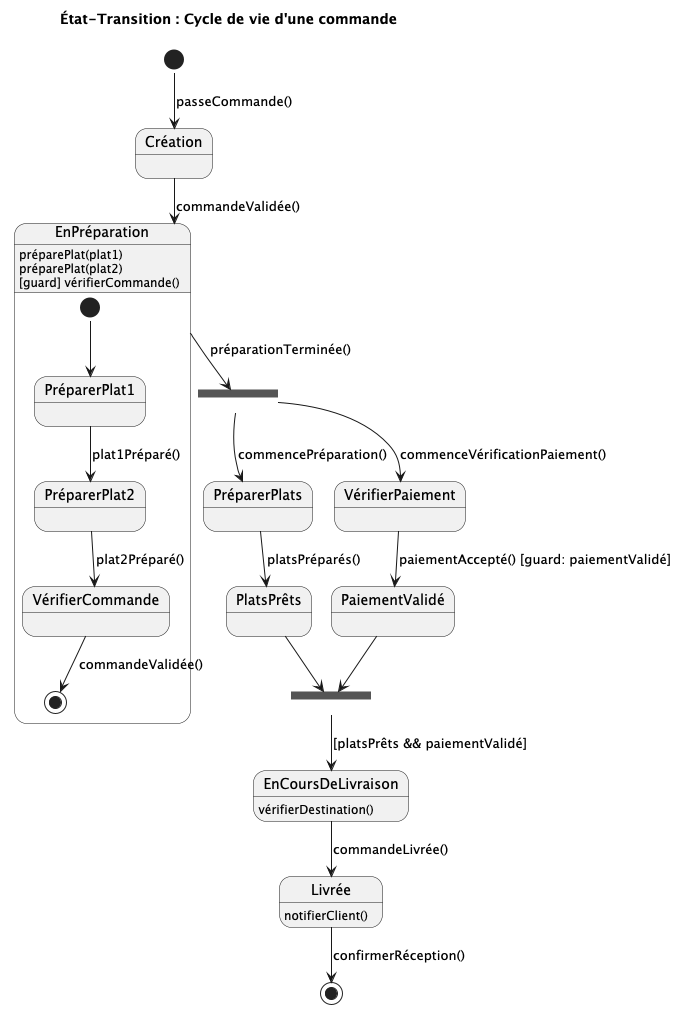

The diagram above was rendered by PlantUML. Its source (embedded in the PNG):
@startuml
!pragma layout smetana
skinparam linestyle ortho

title État-Transition : Cycle de vie d'une commande

[*] --> Création : passeCommande()
Création --> EnPréparation : commandeValidée()

' Définition d'un état composite pour EnPréparation
state EnPréparation {
  [*] --> PréparerPlat1
  PréparerPlat1 --> PréparerPlat2 : plat1Préparé()
  PréparerPlat2 --> VérifierCommande : plat2Préparé()
  VérifierCommande --> [*] : commandeValidée()
}

' Fork pour lancer deux transitions parallèles depuis l'état EnPréparation
state fork_state <<fork>>
EnPréparation --> fork_state : préparationTerminée()

fork_state --> PréparerPlats : commencePréparation()
fork_state --> VérifierPaiement : commenceVérificationPaiement()

' Actions dans les états parallèles
PréparerPlats --> PlatsPrêts : platsPréparés()
VérifierPaiement --> PaiementValidé : paiementAccepté() [guard: paiementValidé]

' Join pour synchroniser les transitions
state join_state <<join>>
PlatsPrêts --> join_state
PaiementValidé --> join_state

join_state --> EnCoursDeLivraison : [platsPrêts && paiementValidé]
EnCoursDeLivraison --> Livrée : commandeLivrée()
Livrée --> [*] : confirmerRéception()

' Transitions internes avec des guards et retours
EnPréparation : préparePlat(plat1)
EnPréparation : préparePlat(plat2)
EnPréparation : [guard] vérifierCommande()
EnCoursDeLivraison : vérifierDestination()
Livrée : notifierClient()
@enduml